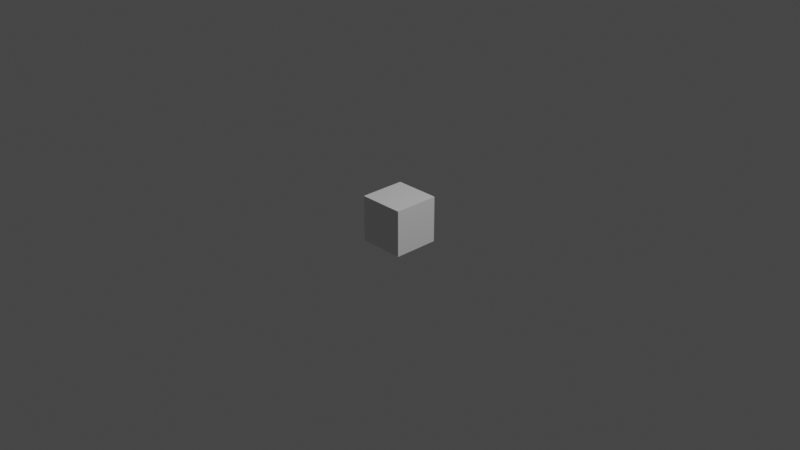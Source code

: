 # Source: Test.blend  (saved by Blender 3.5.10; exported with 4.5.12 LTS)
import bpy
from mathutils import Matrix  # noqa: F401  (used for matrix-valued properties, if any)

bpy.ops.wm.read_factory_settings(use_empty=True)
scene = bpy.context.scene
scene.name = 'Scene'

# ---- collections
col_collection = bpy.data.collections.new('Collection'); scene.collection.children.link(col_collection)

# ---- materials (node trees are filled in below, after node groups)
mat_material = bpy.data.materials.new('Material')
mat_material.alpha_threshold = 0.0
mat_material.roughness = 0.5
mat_material.line_color = (0.0, 0.0, 0.0, 1.0)

# ---- material node trees
mat_material.use_nodes = True; mat_material.node_tree.nodes.clear()
_N = mat_material.node_tree.nodes; _L = mat_material.node_tree.links
n0 = _N.new('ShaderNodeOutputMaterial'); n0.name = 'Material Output'; n0.location = (300, 300)
n1 = _N.new('ShaderNodeBsdfPrincipled'); n1.name = 'Principled BSDF'; n1.location = (10, 300)
n1.distribution = 'GGX'
n1.subsurface_method = 'RANDOM_WALK_SKIN'
n1.inputs[3].default_value = 1.45
n1.inputs[27].default_value = (0.0, 0.0, 0.0, 1.0)
n1.inputs[28].default_value = 1.0
_L.new(n1.outputs[0], n0.inputs[0])
n0.is_active_output = True

# ---- world
world_world = bpy.data.worlds.new('World'); scene.world = world_world
world_world.use_nodes = True; world_world.node_tree.nodes.clear()
_N = world_world.node_tree.nodes; _L = world_world.node_tree.links
n0 = _N.new('ShaderNodeOutputWorld'); n0.name = 'World Output'; n0.location = (300, 300)
n1 = _N.new('ShaderNodeBackground'); n1.name = 'Background'; n1.location = (10, 300)
n1.inputs[0].default_value = (0.05088, 0.05088, 0.05088, 1.0)
_L.new(n1.outputs[0], n0.inputs[0])
n0.is_active_output = True
world_world.color = (0.05088, 0.05088, 0.05088)
world_world.use_sun_shadow = False
world_world.sun_shadow_jitter_overblur = 0.0

# ---- cameras
cam_camera = bpy.data.cameras.new('Camera')
cam_camera.clip_end = 100.0
cam_camera.ortho_scale = 7.314

# ---- lights
light_light = bpy.data.lights.new('Light', 'POINT')
light_light.transmission_factor = 0.0
light_light.energy = 1000.0
light_light.shadow_soft_size = 0.1
light_light.shadow_maximum_resolution = 0.006
light_light.use_absolute_resolution = True

# ---- meshes
me_cube = bpy.data.meshes.new('Cube')
me_cube.from_pydata([(1.0, 1.0, 1.0), (1.0, 1.0, -1.0), (1.0, -1.0, 1.0), (1.0, -1.0, -1.0), (-1.0, 1.0, 1.0), (-1.0, 1.0, -1.0), (-1.0, -1.0, 1.0), (-1.0, -1.0, -1.0)], [], [(0, 4, 6, 2), (3, 2, 6, 7), (7, 6, 4, 5), (5, 1, 3, 7), (1, 0, 2, 3), (5, 4, 0, 1)])
_uv = me_cube.uv_layers.new(name='UVMap')
_uv.uv.foreach_set('vector', [0.625, 0.5, 0.875, 0.5, 0.875, 0.75, 0.625, 0.75, 0.375, 0.75, 0.625, 0.75, 0.625, 1.0, 0.375, 1.0, 0.375, 0.0, 0.625, 0.0, 0.625, 0.25, 0.375, 0.25, 0.125, 0.5, 0.375, 0.5, 0.375, 0.75, 0.125, 0.75, 0.375, 0.5, 0.625, 0.5, 0.625, 0.75, 0.375, 0.75, 0.375, 0.25, 0.625, 0.25, 0.625, 0.5, 0.375, 0.5])
me_cube.materials.append(mat_material)
me_cube.use_mirror_vertex_groups = False
me_cube.update()

# ---- objects
ob_cube = bpy.data.objects.new('Cube', me_cube)
ob_light = bpy.data.objects.new('Light', light_light)
ob_camera = bpy.data.objects.new('Camera', cam_camera)

# ---- transforms, parenting, visibility, modifiers, constraints
ob_cube.location = (0.0, 0.0, 0.0)
ob_cube.scale = (0.25, 0.25, 0.25)
ob_cube.lock_rotations_4d = False
ob_cube.empty_display_type = 'ARROWS'
ob_cube.lineart.crease_threshold = 0.0
ob_light.location = (4.076, 1.005, 5.904)
ob_light.rotation_euler = (0.6503, 0.05522, 1.866)
ob_light.lock_rotations_4d = False
ob_light.empty_display_type = 'ARROWS'
ob_light.color = (0.0, 0.0, 0.0, 0.0)
ob_light.lineart.crease_threshold = 0.0
ob_camera.location = (7.359, -6.926, 4.958)
ob_camera.rotation_euler = (1.109, 0.0, 0.8149)
ob_camera.lock_rotations_4d = False
ob_camera.empty_display_type = 'ARROWS'
ob_camera.color = (0.0, 0.0, 0.0, 0.0)
ob_camera.display_type = 'WIRE'
ob_camera.lineart.crease_threshold = 0.0

# ---- collection membership
col_collection.objects.link(ob_cube)
col_collection.objects.link(ob_light)
col_collection.objects.link(ob_camera)

# ---- scene / render settings (as saved in the file)
scene.camera = ob_camera
scene.frame_start = 1; scene.frame_end = 250; scene.frame_set(1)
scene.render.engine = 'CYCLES'
scene.cycles.feature_set = 'EXPERIMENTAL'
scene.cycles.sampling_pattern = 'TABULATED_SOBOL'
scene.view_settings.view_transform = 'Filmic'
bpy.context.view_layer.update()
